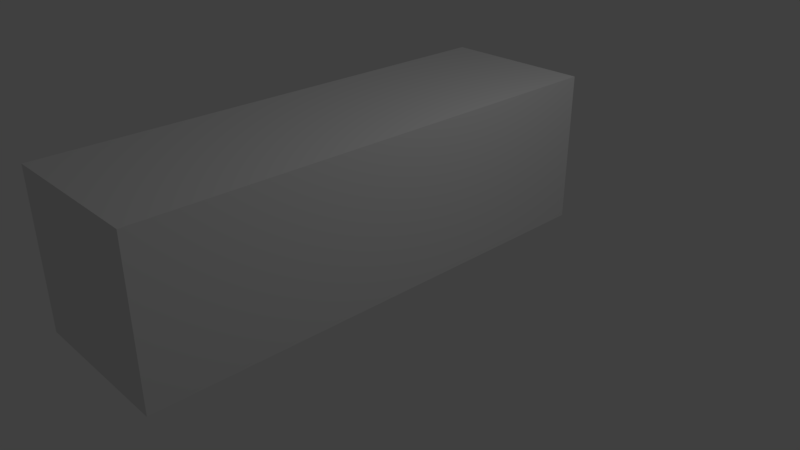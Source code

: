 # Source: carBB.blend  (saved by Blender 2.79.0; exported with 4.5.12 LTS)
import bpy
from mathutils import Matrix  # noqa: F401  (used for matrix-valued properties, if any)

bpy.ops.wm.read_factory_settings(use_empty=True)
scene = bpy.context.scene
scene.name = 'Scene'

# ---- collections
col_collection_1 = bpy.data.collections.new('Collection 1'); scene.collection.children.link(col_collection_1)

# ---- world
world_world = bpy.data.worlds.new('World'); scene.world = world_world
world_world.color = (0.05088, 0.05088, 0.05088)
world_world.use_sun_shadow = False
world_world.sun_shadow_jitter_overblur = 0.0
world_world.cycles.sampling_method = 'MANUAL'

# ---- cameras
cam_camera = bpy.data.cameras.new('Camera')
cam_camera.clip_end = 100.0
cam_camera.lens = 35.0
cam_camera.sensor_width = 32.0
cam_camera.sensor_height = 18.0
cam_camera.ortho_scale = 7.314
cam_camera.dof.focus_distance = 0.0
cam_camera.dof.aperture_fstop = 128.0

# ---- lights
light_lamp = bpy.data.lights.new('Lamp', 'POINT')
light_lamp.transmission_factor = 0.0
light_lamp.cutoff_distance = 30.0
light_lamp.energy = 100.0
light_lamp.shadow_buffer_clip_start = 1.001
light_lamp.shadow_soft_size = 0.1
light_lamp.shadow_maximum_resolution = 0.006
light_lamp.use_absolute_resolution = True

# ---- meshes
me_cube_001 = bpy.data.meshes.new('Cube.001')
me_cube_001.from_pydata([(-1.0, -1.361, -1.0), (-1.0, -1.361, 1.0), (-1.0, 1.0, -1.0), (-1.0, 1.0, 1.0), (1.0, -1.361, -1.0), (1.0, -1.361, 1.0), (1.0, 1.0, -1.0), (1.0, 1.0, 1.0)], [], [(0, 1, 3, 2), (2, 3, 7, 6), (6, 7, 5, 4), (4, 5, 1, 0), (2, 6, 4, 0), (7, 3, 1, 5)])
me_cube_001.use_remesh_preserve_volume = False
me_cube_001.use_remesh_preserve_attributes = False
me_cube_001.use_mirror_vertex_groups = False
me_cube_001.update()

# ---- objects
ob_cube_001 = bpy.data.objects.new('Cube.001', me_cube_001)
ob_lamp = bpy.data.objects.new('Lamp', light_lamp)
ob_camera = bpy.data.objects.new('Camera', cam_camera)

# ---- transforms, parenting, visibility, modifiers, constraints
ob_cube_001.location = (0.0, 0.0, 1.002)
ob_cube_001.scale = (1.0, 2.724, 1.0)
ob_cube_001.lineart.crease_threshold = 0.0
ob_lamp.location = (4.076, 1.005, 5.904)
ob_lamp.rotation_euler = (0.6503, 0.05522, 1.866)
ob_lamp.lock_rotations_4d = False
ob_lamp.empty_display_type = 'ARROWS'
ob_lamp.color = (0.0, 0.0, 0.0, 0.0)
ob_lamp.lineart.crease_threshold = 0.0
ob_camera.location = (7.481, -6.508, 5.344)
ob_camera.rotation_euler = (1.109, 0.0, 0.8149)
ob_camera.lock_rotations_4d = False
ob_camera.empty_display_type = 'ARROWS'
ob_camera.color = (0.0, 0.0, 0.0, 0.0)
ob_camera.display_type = 'WIRE'
ob_camera.lineart.crease_threshold = 0.0

# ---- collection membership
col_collection_1.objects.link(ob_cube_001)
col_collection_1.objects.link(ob_lamp)
col_collection_1.objects.link(ob_camera)

# ---- scene / render settings (as saved in the file)
scene.camera = ob_camera
scene.frame_start = 1; scene.frame_end = 250; scene.frame_set(1)
scene.render.engine = 'BLENDER_EEVEE_NEXT'
scene.render.resolution_percentage = 50
scene.render.dither_intensity = 0.0
scene.cycles.use_denoising = False
scene.cycles.samples = 128
scene.cycles.sampling_pattern = 'TABULATED_SOBOL'
scene.cycles.use_adaptive_sampling = False
scene.cycles.use_light_tree = False
scene.cycles.blur_glossy = 0.0
scene.cycles.sample_clamp_indirect = 0.0
scene.view_settings.view_transform = 'Standard'
bpy.context.view_layer.update()
